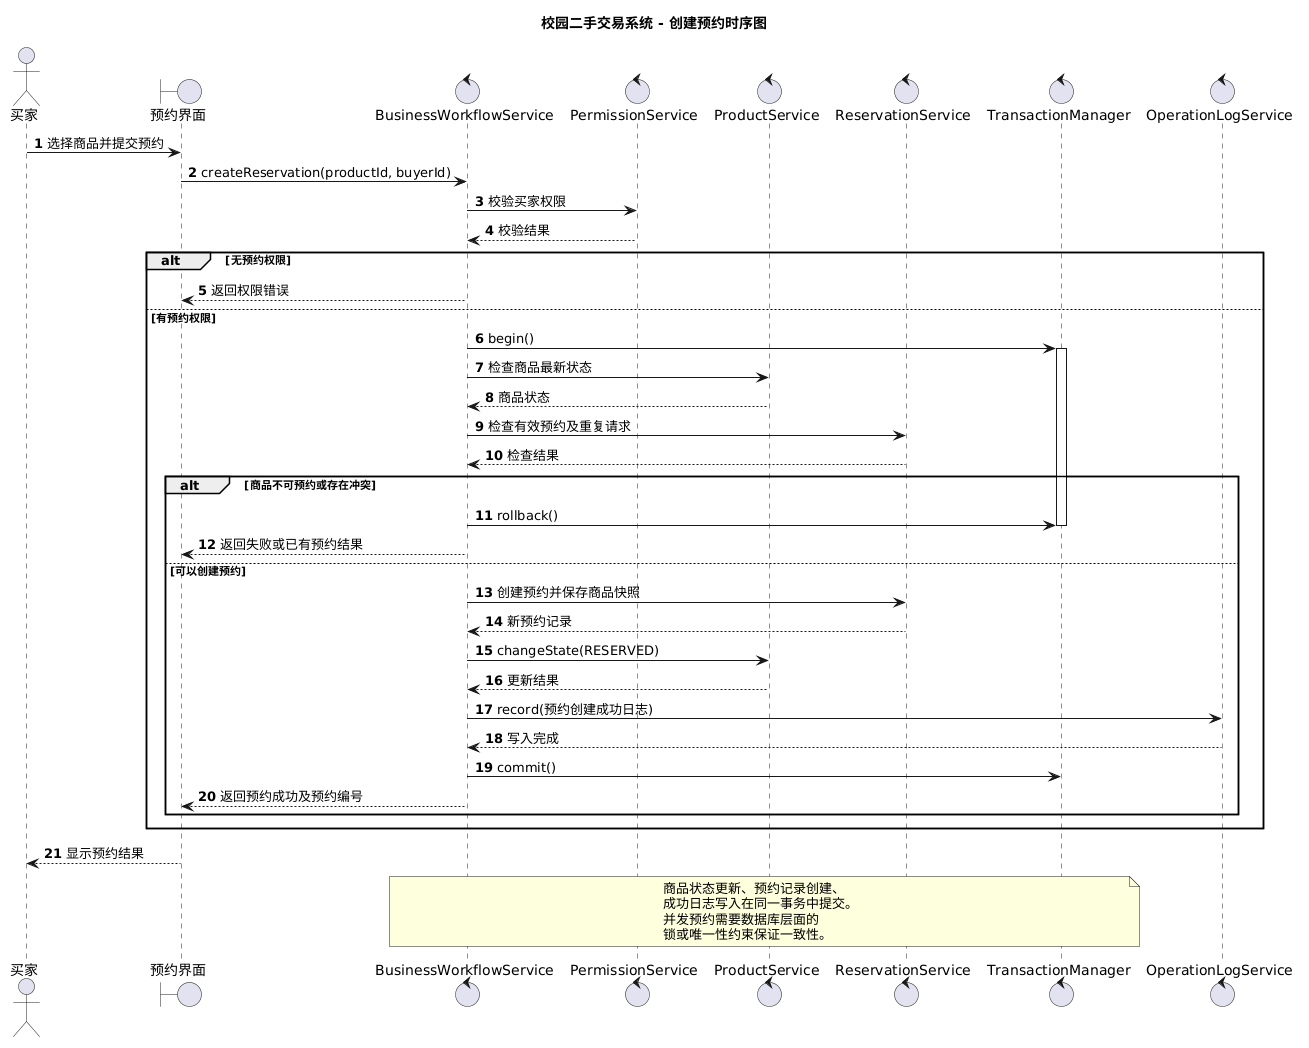

The diagram above was rendered by PlantUML. Its source (embedded in the PNG):
@startuml
title 校园二手交易系统 - 创建预约时序图

autonumber

actor "买家" as Buyer
boundary "预约界面" as UI
control "BusinessWorkflowService" as Workflow
control "PermissionService" as Permission
control "ProductService" as Product
control "ReservationService" as Reservation
control "TransactionManager" as Transaction
control "OperationLogService" as Log

Buyer -> UI : 选择商品并提交预约
UI -> Workflow : createReservation(productId, buyerId)

Workflow -> Permission : 校验买家权限
Permission --> Workflow : 校验结果

alt 无预约权限
    Workflow --> UI : 返回权限错误

else 有预约权限
    Workflow -> Transaction : begin()
    activate Transaction

    Workflow -> Product : 检查商品最新状态
    Product --> Workflow : 商品状态

    Workflow -> Reservation : 检查有效预约及重复请求
    Reservation --> Workflow : 检查结果

    alt 商品不可预约或存在冲突
        Workflow -> Transaction : rollback()
        deactivate Transaction
        Workflow --> UI : 返回失败或已有预约结果

    else 可以创建预约
        Workflow -> Reservation : 创建预约并保存商品快照
        Reservation --> Workflow : 新预约记录

        Workflow -> Product : changeState(RESERVED)
        Product --> Workflow : 更新结果

        Workflow -> Log : record(预约创建成功日志)
        Log --> Workflow : 写入完成

        Workflow -> Transaction : commit()
        deactivate Transaction

        Workflow --> UI : 返回预约成功及预约编号
    end
end

UI --> Buyer : 显示预约结果

note over Workflow,Transaction
  商品状态更新、预约记录创建、
  成功日志写入在同一事务中提交。
  并发预约需要数据库层面的
  锁或唯一性约束保证一致性。
end note
@enduml